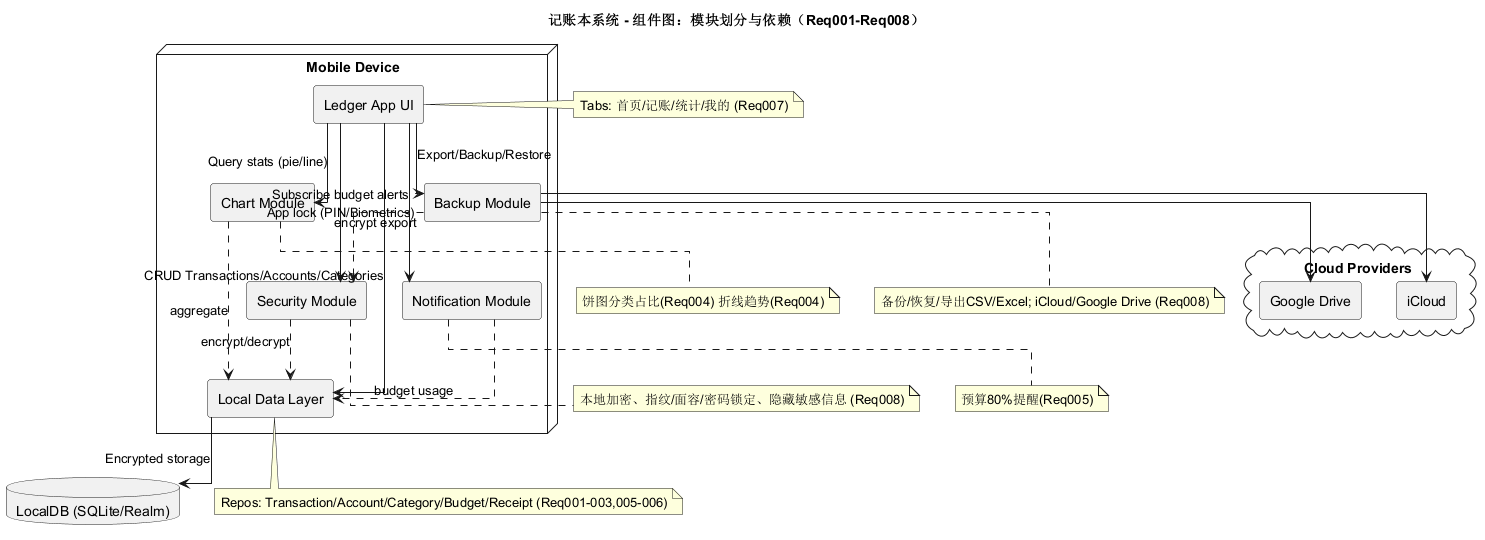

The diagram above was rendered by PlantUML. Its source (embedded in the PNG):
@startuml LedgerComponentDiagram
title 记账本系统 - 组件图：模块划分与依赖（Req001-Req008）
' 记账本系统 - 组件图（结构性图）
skinparam componentStyle rectangle
skinparam linetype ortho
skinparam Shadowing false

node "Mobile Device" {
  [Ledger App UI]
  [Chart Module]
  [Local Data Layer]
  [Security Module]
  [Notification Module]
  [Backup Module]
}

cloud "Cloud Providers" {
  [iCloud]
  [Google Drive]
}

database "LocalDB (SQLite/Realm)" as LocalDB

[Ledger App UI] -down-> [Local Data Layer] : CRUD Transactions/Accounts/Categories
[Ledger App UI] -down-> [Chart Module] : Query stats (pie/line)
[Ledger App UI] -down-> [Backup Module] : Export/Backup/Restore
[Ledger App UI] -down-> [Notification Module] : Subscribe budget alerts
[Ledger App UI] -down-> [Security Module] : App lock (PIN/Biometrics)

[Local Data Layer] --> LocalDB : Encrypted storage
[Security Module] ..> [Local Data Layer] : encrypt/decrypt

[Backup Module] ..> [Security Module] : encrypt export
[Backup Module] --> [iCloud]
[Backup Module] --> [Google Drive]

[Chart Module] ..> [Local Data Layer] : aggregate
[Notification Module] ..> [Local Data Layer] : budget usage

note right of [Ledger App UI]
Tabs: 首页/记账/统计/我的 (Req007)
end note

note bottom of [Local Data Layer]
Repos: Transaction/Account/Category/Budget/Receipt (Req001-003,005-006)
end note

note bottom of [Chart Module]
饼图分类占比(Req004) 折线趋势(Req004)
end note

note bottom of [Notification Module]
预算80%提醒(Req005)
end note

note bottom of [Backup Module]
备份/恢复/导出CSV/Excel; iCloud/Google Drive (Req008)
end note

note bottom of [Security Module]
本地加密、指纹/面容/密码锁定、隐藏敏感信息 (Req008)
end note

@enduml